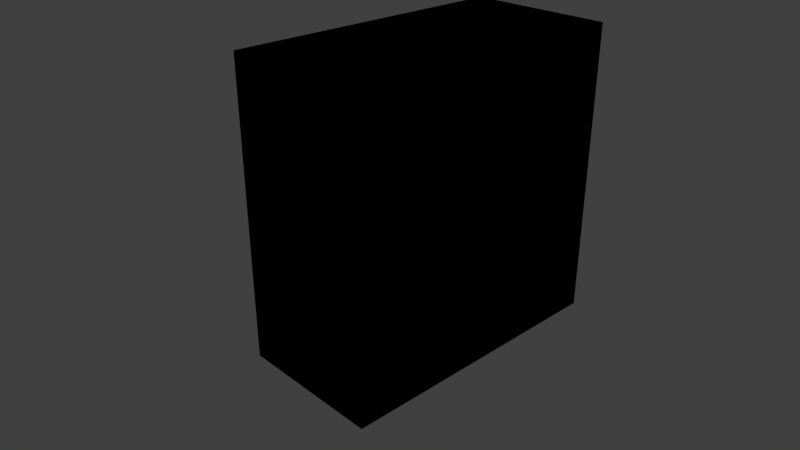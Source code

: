 # Source: ModifierArmature.blend  (saved by Blender 2.79.1; exported with 4.5.12 LTS)
import bpy
from mathutils import Matrix  # noqa: F401  (used for matrix-valued properties, if any)

bpy.ops.wm.read_factory_settings(use_empty=True)
scene = bpy.context.scene
scene.name = 'Scene'

# ---- collections
col_collection_1 = bpy.data.collections.new('Collection 1'); scene.collection.children.link(col_collection_1)

# ---- materials (node trees are filled in below, after node groups)
mat_material = bpy.data.materials.new('Material')
mat_material.alpha_threshold = 0.0
mat_material.use_transparent_shadow = False
mat_material.roughness = 0.5
mat_material.line_color = (0.0, 0.0, 0.0, 1.0)

# ---- material node trees
mat_material.use_nodes = True; mat_material.node_tree.nodes.clear()
_N = mat_material.node_tree.nodes; _L = mat_material.node_tree.links
n0 = _N.new('NodeUndefined'); n0.name = 'Output'; n0.location = (300, 300)
n0.inputs[1].default_value = 1.0
n1 = _N.new('NodeUndefined'); n1.name = 'Geometry'; n1.location = (-18, 303)
_L.new(n1.outputs[5], n0.inputs[0])

# ---- world
world_world = bpy.data.worlds.new('World'); scene.world = world_world
world_world.color = (0.05088, 0.05088, 0.05088)
world_world.use_sun_shadow = False
world_world.sun_shadow_jitter_overblur = 0.0
world_world.cycles.sampling_method = 'MANUAL'

# ---- cameras
cam_camera = bpy.data.cameras.new('Camera')
cam_camera.clip_end = 100.0
cam_camera.lens = 35.0
cam_camera.sensor_width = 32.0
cam_camera.sensor_height = 18.0
cam_camera.ortho_scale = 7.314
cam_camera.dof.focus_distance = 0.0
cam_camera.dof.aperture_fstop = 128.0

# ---- lights
light_lamp = bpy.data.lights.new('Lamp', 'POINT')
light_lamp.transmission_factor = 0.0
light_lamp.cutoff_distance = 30.0
light_lamp.energy = 100.0
light_lamp.shadow_buffer_clip_start = 1.001
light_lamp.shadow_soft_size = 0.1
light_lamp.shadow_maximum_resolution = 0.006
light_lamp.use_absolute_resolution = True

# ---- meshes
me_cube = bpy.data.meshes.new('Cube')
me_cube.from_pydata([(1.0, 1.0, 4.0), (1.0, 1.0, 0.0), (1.0, -1.0, 4.0), (1.0, -1.0, 0.0), (-1.0, 1.0, 4.0), (-1.0, 1.0, 0.0), (-1.0, -1.0, 4.0), (-1.0, -1.0, 0.0), (1.0, -1.0, 2.909), (1.0, -1.0, 3.273), (1.0, -1.0, 3.636), (1.0, -1.0, 2.545), (1.0, -1.0, 2.182), (1.0, -1.0, 1.818), (1.0, -1.0, 1.455), (1.0, -1.0, 1.091), (1.0, -1.0, 0.7273), (1.0, -1.0, 0.3636), (1.0, 1.0, 3.636), (1.0, 1.0, 3.273), (1.0, 1.0, 2.909), (1.0, 1.0, 2.545), (1.0, 1.0, 2.182), (1.0, 1.0, 1.818), (1.0, 1.0, 1.455), (1.0, 1.0, 1.091), (1.0, 1.0, 0.7273), (1.0, 1.0, 0.3636), (-1.0, 1.0, 3.636), (-1.0, 1.0, 3.273), (-1.0, 1.0, 2.909), (-1.0, 1.0, 2.545), (-1.0, 1.0, 2.182), (-1.0, 1.0, 1.818), (-1.0, 1.0, 1.455), (-1.0, 1.0, 1.091), (-1.0, 1.0, 0.7273), (-1.0, 1.0, 0.3636), (-1.0, -1.0, 0.3636), (-1.0, -1.0, 0.7273), (-1.0, -1.0, 1.091), (-1.0, -1.0, 1.455), (-1.0, -1.0, 1.818), (-1.0, -1.0, 2.182), (-1.0, -1.0, 2.545), (-1.0, -1.0, 2.909), (-1.0, -1.0, 3.273), (-1.0, -1.0, 3.636)], [], [(10, 2, 6, 47), (5, 37, 27, 1), (47, 6, 4, 28), (18, 0, 2, 10), (5, 1, 3, 7), (0, 4, 6, 2), (35, 34, 24, 25), (36, 35, 25, 26), (37, 36, 26, 27), (34, 33, 23, 24), (28, 4, 0, 18), (33, 32, 22, 23), (32, 31, 21, 22), (31, 30, 20, 21), (30, 29, 19, 20), (29, 28, 18, 19), (1, 27, 17, 3), (27, 26, 16, 17), (26, 25, 15, 16), (25, 24, 14, 15), (24, 23, 13, 14), (23, 22, 12, 13), (22, 21, 11, 12), (21, 20, 8, 11), (20, 19, 9, 8), (19, 18, 10, 9), (7, 38, 37, 5), (38, 39, 36, 37), (39, 40, 35, 36), (40, 41, 34, 35), (41, 42, 33, 34), (42, 43, 32, 33), (43, 44, 31, 32), (44, 45, 30, 31), (45, 46, 29, 30), (46, 47, 28, 29), (3, 17, 38, 7), (17, 16, 39, 38), (16, 15, 40, 39), (15, 14, 41, 40), (14, 13, 42, 41), (13, 12, 43, 42), (12, 11, 44, 43), (11, 8, 45, 44), (8, 9, 46, 45), (9, 10, 47, 46)])
me_cube.materials.append(mat_material)
me_cube.use_remesh_preserve_volume = False
me_cube.use_remesh_preserve_attributes = False
me_cube.use_mirror_vertex_groups = False
me_cube.update()
arm_armature = bpy.data.armatures.new('Armature')  # bones are not reproduced

# ---- objects
ob_empty = bpy.data.objects.new('Empty', None)
ob_armature = bpy.data.objects.new('Armature', arm_armature)
ob_cube = bpy.data.objects.new('Cube', me_cube)
ob_lamp = bpy.data.objects.new('Lamp', light_lamp)
ob_camera = bpy.data.objects.new('Camera', cam_camera)

# ---- transforms, parenting, visibility, modifiers, constraints
ob_empty.location = (0.0, 1.0, 0.0)
ob_empty.empty_image_offset = (0.0, 0.0)
ob_empty.lineart.crease_threshold = 0.0
ob_armature.location = (0.0, 0.0, 0.0)
ob_armature.lineart.crease_threshold = 0.0
ob_cube.parent = ob_armature
ob_cube.location = (0.0, 0.0, 0.0)
ob_cube.lock_rotations_4d = False
ob_cube.empty_display_type = 'ARROWS'
ob_cube.lineart.crease_threshold = 0.0
_vg = ob_cube.vertex_groups.new(name='Bone')
for _i, _w in zip([0, 1, 2, 3, 4, 5, 6, 7, 8, 9, 10, 11, 12, 13, 14, 15, 16, 17, 18, 19, 20, 21, 22, 23, 24, 25, 26, 27, 28, 29, 30, 31, 32, 33, 34, 35, 36, 37, 38, 39, 40, 41, 42, 43, 44, 45, 46, 47], [0.09024, 0.9173, 0.08265, 0.9098, 0.08265, 0.9098, 0.09024, 0.9173, 0.3082, 0.233, 0.1578, 0.3834, 0.4586, 0.5338, 0.609, 0.6842, 0.7594, 0.8346, 0.1654, 0.2406, 0.3158, 0.391, 0.4662, 0.5414, 0.6166, 0.6918, 0.767, 0.8422, 0.1578, 0.233, 0.3082, 0.3834, 0.4586, 0.5338, 0.609, 0.6842, 0.7594, 0.8346, 0.8422, 0.767, 0.6918, 0.6166, 0.5414, 0.4662, 0.391, 0.3158, 0.2406, 0.1654]): _vg.add([_i], _w, 'REPLACE')
_vg = ob_cube.vertex_groups.new(name='Bone.002')
for _i, _w in zip([0, 1, 2, 3, 4, 5, 6, 7, 8, 9, 10, 11, 12, 13, 14, 15, 16, 17, 18, 19, 20, 21, 22, 23, 24, 25, 26, 27, 28, 29, 30, 31, 32, 33, 34, 35, 36, 37, 38, 39, 40, 41, 42, 43, 44, 45, 46, 47], [0.9098, 0.08265, 0.9173, 0.09024, 0.9173, 0.09024, 0.9098, 0.08265, 0.6918, 0.767, 0.8422, 0.6166, 0.5414, 0.4662, 0.391, 0.3158, 0.2406, 0.1654, 0.8346, 0.7594, 0.6842, 0.609, 0.5338, 0.4586, 0.3834, 0.3082, 0.233, 0.1578, 0.8422, 0.767, 0.6918, 0.6166, 0.5414, 0.4662, 0.391, 0.3158, 0.2406, 0.1654, 0.1578, 0.233, 0.3082, 0.3834, 0.4586, 0.5338, 0.609, 0.6842, 0.7594, 0.8346]): _vg.add([_i], _w, 'REPLACE')
_m = ob_cube.modifiers.new('Armature', 'ARMATURE')
_m.object = ob_armature
_m = ob_cube.modifiers.new('Bevel', 'BEVEL')
_m.show_render = False
_m.limit_method = 'NONE'
_m.spread = 0.0
_m = ob_cube.modifiers.new('Array', 'ARRAY')
_m.show_render = False
_m.constant_offset_displace = (0.0, 0.0, 0.0)
_m.merge_threshold = 0.35
_m = ob_cube.modifiers.new('Mirror', 'MIRROR')
_m.use_axis = (False, True, False)
_m.mirror_object = ob_empty
ob_lamp.location = (4.076, 1.005, 5.904)
ob_lamp.rotation_euler = (0.6503, 0.05522, 1.866)
ob_lamp.lock_rotations_4d = False
ob_lamp.empty_display_type = 'ARROWS'
ob_lamp.color = (0.0, 0.0, 0.0, 0.0)
ob_lamp.lineart.crease_threshold = 0.0
ob_camera.location = (7.05, -6.101, 6.536)
ob_camera.rotation_euler = (1.109, 0.0, 0.8149)
ob_camera.lock_rotations_4d = False
ob_camera.empty_display_type = 'ARROWS'
ob_camera.color = (0.0, 0.0, 0.0, 0.0)
ob_camera.display_type = 'WIRE'
ob_camera.lineart.crease_threshold = 0.0

# ---- collection membership
col_collection_1.objects.link(ob_empty)
col_collection_1.objects.link(ob_armature)
col_collection_1.objects.link(ob_cube)
col_collection_1.objects.link(ob_lamp)
col_collection_1.objects.link(ob_camera)

# ---- scene / render settings (as saved in the file)
scene.camera = ob_camera
scene.frame_start = 1; scene.frame_end = 250; scene.frame_set(0)
scene.render.engine = 'BLENDER_EEVEE_NEXT'
scene.render.resolution_percentage = 50
scene.render.dither_intensity = 0.0
scene.cycles.use_denoising = False
scene.cycles.samples = 128
scene.cycles.sampling_pattern = 'TABULATED_SOBOL'
scene.cycles.use_adaptive_sampling = False
scene.cycles.use_light_tree = False
scene.view_settings.view_transform = 'Standard'
bpy.context.view_layer.update()
